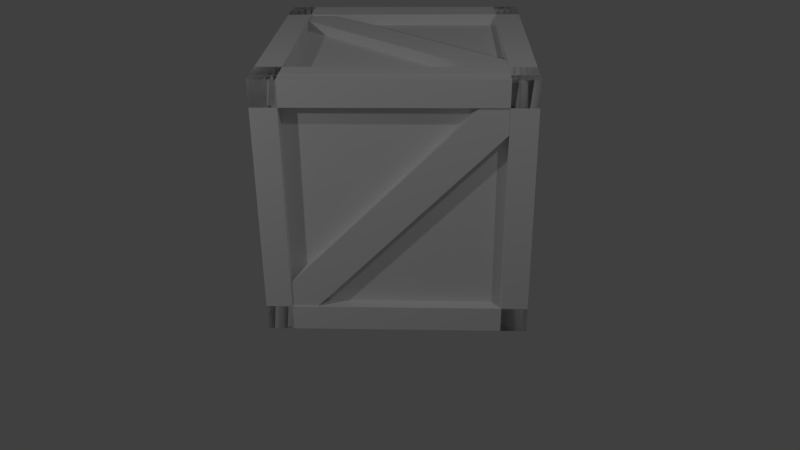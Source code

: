 # Source: crate.blend  (saved by Blender 2.69.0; exported with 4.5.12 LTS)
import bpy
from mathutils import Matrix  # noqa: F401  (used for matrix-valued properties, if any)

bpy.ops.wm.read_factory_settings(use_empty=True)
scene = bpy.context.scene
scene.name = 'Scene'

# ---- collections
col_collection_1 = bpy.data.collections.new('Collection 1'); scene.collection.children.link(col_collection_1)

# ---- materials (node trees are filled in below, after node groups)
mat_material = bpy.data.materials.new('Material')
mat_material.alpha_threshold = 0.0
mat_material.use_transparent_shadow = False
mat_material.roughness = 0.5
mat_material.line_color = (0.0, 0.0, 0.0, 1.0)

# ---- material node trees

# ---- world
world_world = bpy.data.worlds.new('World'); scene.world = world_world
world_world.color = (0.05088, 0.05088, 0.05088)
world_world.use_sun_shadow = False
world_world.sun_shadow_jitter_overblur = 0.0
world_world.cycles.sampling_method = 'MANUAL'
world_world.cycles.sample_map_resolution = 256

# ---- cameras
cam_camera_003 = bpy.data.cameras.new('Camera.003')
cam_camera_003.clip_end = 100.0
cam_camera_003.lens = 35.0
cam_camera_003.sensor_width = 32.0
cam_camera_003.sensor_height = 18.0
cam_camera_003.ortho_scale = 7.314
cam_camera_003.dof.focus_distance = 0.0
cam_camera_003.dof.aperture_fstop = 128.0

# ---- lights
light_lamp_001 = bpy.data.lights.new('Lamp.001', 'POINT')
light_lamp_001.transmission_factor = 0.0
light_lamp_001.cutoff_distance = 30.0
light_lamp_001.energy = 100.0
light_lamp_001.shadow_buffer_clip_start = 1.001
light_lamp_001.shadow_soft_size = 0.1
light_lamp_001.shadow_maximum_resolution = 0.006
light_lamp_001.use_absolute_resolution = True
light_lamp_001.cycles.use_multiple_importance_sampling = False
light_lamp = bpy.data.lights.new('Lamp', 'POINT')
light_lamp.transmission_factor = 0.0
light_lamp.cutoff_distance = 30.0
light_lamp.energy = 100.0
light_lamp.shadow_buffer_clip_start = 1.001
light_lamp.shadow_soft_size = 0.1
light_lamp.shadow_maximum_resolution = 0.006
light_lamp.use_absolute_resolution = True
light_lamp.cycles.use_multiple_importance_sampling = False

# ---- meshes
me_cube_007 = bpy.data.meshes.new('Cube.007')
me_cube_007.from_pydata([(1.0, -1.0, -1.0), (-1.0, -1.0, -1.0), (1.0, -1.0, 1.0), (-1.0, -1.0, 1.0), (0.8, -1.0, 1.0), (1.0, -1.0, 0.8), (-0.8, -1.0, -1.0), (-1.0, -1.0, -0.8), (-1.0, -1.09, -1.0), (1.0, -1.09, 1.0), (0.8, -1.09, 1.0), (1.0, -1.09, 0.8), (-0.8, -1.09, -1.0), (-1.0, -1.09, -0.8), (-0.8, -1.0, 1.0), (-1.0, -1.0, -1.0), (-1.0, -1.0, 1.0), (-0.8, -1.0, -1.0), (-0.8, -1.0, 1.0), (-1.0, -1.0, -1.0), (-1.0, -1.0, 1.0), (-0.8, -1.0, -1.0), (-0.8, -1.0, 1.0), (-1.0, -1.1, -1.0), (-1.0, -1.1, 1.0), (-0.8, -1.1, -1.0), (-0.8, -1.1, 1.0), (-1.0, -1.0, 0.8), (1.0, -1.1, 1.0), (1.0, -1.1, 0.8), (-1.0, -1.1, 1.0), (-1.0, -1.1, 0.8), (0.8, -1.0, -1.0), (1.0, -1.1, -1.0), (1.0, -1.1, 1.0), (0.8, -1.1, 1.0), (0.8, -1.1, -1.0), (1.0, -1.0, -0.8), (1.0, -1.1, -1.0), (-1.0, -1.1, -0.8), (-1.0, -1.1, -1.0), (1.0, -1.1, -0.8), (1.0, -1.1, 1.0), (1.0, -1.1, 0.8), (-1.0, -1.1, 1.0), (-1.0, -1.1, 0.8), (1.0, -1.1, -1.0), (-1.0, -1.1, -0.8), (-1.0, -1.1, -1.0), (1.0, -1.1, -0.8), (-1.0, 1.0, -1.0), (1.0, 1.0, -1.0), (-1.0, 1.0, 1.0), (1.0, 1.0, 1.0), (-0.8, 1.0, 1.0), (-1.0, 1.0, 0.8), (0.8, 1.0, -1.0), (1.0, 1.0, -0.8), (1.0, 1.09, -1.0), (-1.0, 1.09, 1.0), (-0.8, 1.09, 1.0), (-1.0, 1.09, 0.8), (0.8, 1.09, -1.0), (1.0, 1.09, -0.8), (0.8, 1.0, 1.0), (1.0, 1.0, -1.0), (1.0, 1.0, 1.0), (0.8, 1.0, -1.0), (0.8, 1.0, 1.0), (1.0, 1.0, -1.0), (1.0, 1.0, 1.0), (0.8, 1.0, -1.0), (0.8, 1.0, 1.0), (1.0, 1.1, -1.0), (1.0, 1.1, 1.0), (0.8, 1.1, -1.0), (0.8, 1.1, 1.0), (1.0, 1.0, 0.8), (-1.0, 1.1, 1.0), (-1.0, 1.1, 0.8), (1.0, 1.1, 1.0), (1.0, 1.1, 0.8), (-0.8, 1.0, -1.0), (-1.0, 1.1, -1.0), (-1.0, 1.1, 1.0), (-0.8, 1.1, 1.0), (-0.8, 1.1, -1.0), (-1.0, 1.0, -0.8), (-1.0, 1.1, -1.0), (1.0, 1.1, -0.8), (1.0, 1.1, -1.0), (-1.0, 1.1, -0.8), (-1.0, 1.1, 1.0), (-1.0, 1.1, 0.8), (1.0, 1.1, 1.0), (1.0, 1.1, 0.8), (-1.0, 1.1, -1.0), (1.0, 1.1, -0.8), (1.0, 1.1, -1.0), (-1.0, 1.1, -0.8), (1.0, -1.098, -1.0), (1.0, -1.098, 1.0), (1.0, 1.098, -1.0), (1.0, 1.098, 1.0), (1.0, 1.098, -0.8), (1.0, 0.8784, -1.0), (1.0, -1.098, 0.8), (1.0, -0.8784, 1.0), (1.09, -1.098, 1.0), (1.09, 1.098, -1.0), (1.09, 1.098, -0.8), (1.09, 0.8784, -1.0), (1.09, -1.098, 0.8), (1.09, -0.8784, 1.0), (1.0, 1.098, 0.8), (1.0, -1.098, 1.0), (1.0, 1.098, 1.0), (1.0, -1.098, 0.8), (1.0, 1.098, 0.8), (1.0, -1.098, 1.0), (1.0, 1.098, 1.0), (1.0, -1.098, 0.8), (1.0, 1.098, 0.8), (1.1, -1.098, 1.0), (1.1, 1.098, 1.0), (1.1, -1.098, 0.8), (1.1, 1.098, 0.8), (1.0, 0.8784, 1.0), (1.1, 1.098, -1.0), (1.1, 0.8784, -1.0), (1.1, 1.098, 1.0), (1.1, 0.8784, 1.0), (1.0, -1.098, -0.8), (1.1, -1.098, -1.0), (1.1, 1.098, -1.0), (1.1, 1.098, -0.8), (1.1, -1.098, -0.8), (1.0, -0.8784, -1.0), (1.1, -1.098, -1.0), (1.1, -0.8784, 1.0), (1.1, -1.098, 1.0), (1.1, -0.8784, -1.0), (1.1, 1.098, -1.0), (1.1, 0.8784, -1.0), (1.1, 1.098, 1.0), (1.1, 0.8784, 1.0), (1.1, -1.098, -1.0), (1.1, -0.8784, 1.0), (1.1, -1.098, 1.0), (1.1, -0.8784, -1.0), (1.0, -1.098, -0.9097), (1.0, 1.098, -0.9097), (-1.0, -1.098, -0.9097), (-1.0, 1.098, -0.9097), (-1.0, -0.8784, -0.9097), (-0.8, -1.098, -0.9097), (1.0, 0.8784, -0.9097), (0.8, 1.098, -0.9097), (1.0, 1.098, -0.9916), (-1.0, -1.098, -0.9916), (-1.0, -0.8784, -0.9916), (-0.8, -1.098, -0.9916), (1.0, 0.8784, -0.9916), (0.8, 1.098, -0.9916), (-1.0, 0.8784, -0.9097), (1.0, 1.098, -0.9097), (-1.0, 1.098, -0.9097), (1.0, 0.8784, -0.9097), (-1.0, 0.8784, -0.9097), (1.0, 1.098, -0.9097), (-1.0, 1.098, -0.9097), (1.0, 0.8784, -0.9097), (-1.0, 0.8784, -0.9097), (1.0, 1.098, -1.001), (-1.0, 1.098, -1.001), (1.0, 0.8784, -1.001), (-1.0, 0.8784, -1.001), (-0.8, 1.098, -0.9097), (-1.0, -1.098, -1.001), (-0.8, -1.098, -1.001), (-1.0, 1.098, -1.001), (-0.8, 1.098, -1.001), (1.0, -0.8784, -0.9097), (1.0, -1.098, -1.001), (-1.0, -1.098, -1.001), (-1.0, -0.8784, -1.001), (1.0, -0.8784, -1.001), (0.8, -1.098, -0.9097), (1.0, -1.098, -1.001), (0.8, 1.098, -1.001), (1.0, 1.098, -1.001), (0.8, -1.098, -1.001), (-1.0, -1.098, -1.001), (-0.8, -1.098, -1.001), (-1.0, 1.098, -1.001), (-0.8, 1.098, -1.001), (1.0, -1.098, -1.001), (0.8, 1.098, -1.001), (1.0, 1.098, -1.001), (0.8, -1.098, -1.001), (1.0, 1.098, 0.9097), (1.0, -1.098, 0.9097), (-1.0, 1.098, 0.9097), (-1.0, -1.098, 0.9097), (-1.0, 0.8784, 0.9097), (-0.8, 1.098, 0.9097), (1.0, -0.8784, 0.9097), (0.8, -1.098, 0.9097), (1.0, -1.098, 0.9916), (-1.0, 1.098, 0.9916), (-1.0, 0.8784, 0.9916), (-0.8, 1.098, 0.9916), (1.0, -0.8784, 0.9916), (0.8, -1.098, 0.9916), (-1.0, -0.8784, 0.9097), (1.0, -1.098, 0.9097), (-1.0, -1.098, 0.9097), (1.0, -0.8784, 0.9097), (-1.0, -0.8784, 0.9097), (1.0, -1.098, 0.9097), (-1.0, -1.098, 0.9097), (1.0, -0.8784, 0.9097), (-1.0, -0.8784, 0.9097), (1.0, -1.098, 1.001), (-1.0, -1.098, 1.001), (1.0, -0.8784, 1.001), (-1.0, -0.8784, 1.001), (-0.8, -1.098, 0.9097), (-1.0, 1.098, 1.001), (-0.8, 1.098, 1.001), (-1.0, -1.098, 1.001), (-0.8, -1.098, 1.001), (1.0, 0.8784, 0.9097), (1.0, 1.098, 1.001), (-1.0, 1.098, 1.001), (-1.0, 0.8784, 1.001), (1.0, 0.8784, 1.001), (0.8, 1.098, 0.9097), (1.0, 1.098, 1.001), (0.8, -1.098, 1.001), (1.0, -1.098, 1.001), (0.8, 1.098, 1.001), (-1.0, 1.098, 1.001), (-0.8, 1.098, 1.001), (-1.0, -1.098, 1.001), (-0.8, -1.098, 1.001), (1.0, 1.098, 1.001), (0.8, -1.098, 1.001), (1.0, -1.098, 1.001), (0.8, 1.098, 1.001), (-1.0, -1.098, 1.0), (-1.0, -1.098, -1.0), (-1.0, 1.098, 1.0), (-1.0, 1.098, -1.0), (-1.0, 1.098, 0.8), (-1.0, 0.8784, 1.0), (-1.0, -1.098, -0.8), (-1.0, -0.8784, -1.0), (-1.09, -1.098, -1.0), (-1.09, 1.098, 1.0), (-1.09, 1.098, 0.8), (-1.09, 0.8784, 1.0), (-1.09, -1.098, -0.8), (-1.09, -0.8784, -1.0), (-1.0, 1.098, -0.8), (-1.0, -1.098, -1.0), (-1.0, 1.098, -1.0), (-1.0, -1.098, -0.8), (-1.0, 1.098, -0.8), (-1.0, -1.098, -1.0), (-1.0, 1.098, -1.0), (-1.0, -1.098, -0.8), (-1.0, 1.098, -0.8), (-1.1, -1.098, -1.0), (-1.1, 1.098, -1.0), (-1.1, -1.098, -0.8), (-1.1, 1.098, -0.8), (-1.0, 0.8784, -1.0), (-1.1, 1.098, 1.0), (-1.1, 0.8784, 1.0), (-1.1, 1.098, -1.0), (-1.1, 0.8784, -1.0), (-1.0, -1.098, 0.8), (-1.1, -1.098, 1.0), (-1.1, 1.098, 1.0), (-1.1, 1.098, 0.8), (-1.1, -1.098, 0.8), (-1.0, -0.8784, 1.0), (-1.1, -1.098, 1.0), (-1.1, -0.8784, -1.0), (-1.1, -1.098, -1.0), (-1.1, -0.8784, 1.0), (-1.1, 1.098, 1.0), (-1.1, 0.8784, 1.0), (-1.1, 1.098, -1.0), (-1.1, 0.8784, -1.0), (-1.1, -1.098, 1.0), (-1.1, -0.8784, -1.0), (-1.1, -1.098, -1.0), (-1.1, -0.8784, 1.0)], [(7, 3), (4, 3), (5, 0), (6, 0), (57, 53), (54, 53), (55, 50), (56, 50), (107, 103), (104, 103), (105, 100), (106, 100), (157, 153), (154, 153), (155, 150), (156, 150), (207, 203), (204, 203), (205, 200), (206, 200), (257, 253), (254, 253), (255, 250), (256, 250)], [(37, 32, 0), (4, 7, 13), (8, 12, 13), (6, 5, 11), (7, 1, 13), (2, 4, 9), (5, 2, 9), (1, 6, 8), (14, 6, 18), (18, 17, 22), (3, 14, 16), (1, 3, 15), (6, 1, 17), (22, 21, 25), (16, 18, 22), (16, 20, 27), (17, 15, 19), (26, 25, 23), (20, 22, 24), (27, 20, 24), (21, 19, 25), (20, 2, 30), (38, 40, 46), (5, 27, 31), (27, 20, 30), (2, 5, 29), (32, 4, 35), (36, 35, 34), (37, 0, 33), (0, 32, 33), (4, 2, 35), (19, 7, 39), (40, 39, 48), (0, 19, 40), (7, 37, 41), (37, 0, 38), (45, 44, 42), (47, 49, 48), (39, 41, 49), (41, 38, 46), (30, 28, 42), (29, 31, 43), (31, 30, 44), (28, 29, 42), (87, 82, 50), (54, 57, 63), (58, 62, 63), (56, 55, 61), (57, 51, 63), (52, 54, 59), (55, 52, 59), (51, 56, 62), (64, 56, 68), (68, 67, 72), (53, 64, 66), (51, 53, 65), (56, 51, 67), (72, 71, 75), (66, 68, 72), (66, 70, 77), (67, 65, 69), (76, 75, 74), (70, 72, 74), (77, 70, 74), (71, 69, 75), (70, 52, 78), (88, 90, 98), (55, 77, 81), (77, 70, 80), (52, 55, 79), (82, 54, 85), (86, 85, 84), (87, 50, 83), (50, 82, 83), (54, 52, 85), (69, 57, 89), (90, 89, 98), (50, 69, 90), (57, 87, 91), (87, 50, 88), (95, 94, 92), (97, 99, 98), (89, 91, 97), (91, 88, 96), (80, 78, 92), (79, 81, 93), (81, 80, 94), (78, 79, 92), (137, 132, 100), (104, 107, 113), (108, 112, 113), (106, 105, 111), (107, 101, 108), (102, 104, 109), (105, 102, 109), (101, 106, 108), (114, 106, 118), (118, 117, 122), (103, 114, 116), (101, 103, 115), (106, 101, 117), (122, 121, 125), (116, 118, 122), (116, 120, 127), (117, 115, 119), (126, 125, 123), (120, 122, 124), (127, 120, 124), (121, 119, 125), (120, 102, 128), (138, 140, 148), (105, 127, 131), (127, 120, 130), (102, 105, 129), (132, 104, 135), (136, 135, 134), (137, 100, 133), (100, 132, 133), (104, 102, 135), (119, 107, 139), (140, 139, 148), (100, 119, 140), (107, 137, 141), (137, 100, 138), (145, 144, 142), (147, 149, 148), (139, 141, 147), (141, 138, 146), (130, 128, 142), (129, 131, 143), (131, 130, 144), (128, 129, 142), (153, 151, 164), (154, 157, 160), (158, 162, 163), (156, 155, 162), (157, 151, 163), (152, 154, 159), (155, 152, 159), (151, 156, 162), (164, 156, 168), (168, 167, 172), (153, 164, 166), (151, 153, 165), (156, 151, 167), (172, 171, 175), (166, 168, 172), (166, 170, 177), (167, 165, 169), (176, 175, 173), (170, 172, 176), (177, 170, 174), (171, 169, 175), (170, 152, 178), (188, 190, 198), (155, 177, 181), (177, 170, 180), (152, 155, 179), (182, 154, 185), (186, 185, 184), (187, 150, 183), (150, 182, 183), (154, 152, 185), (169, 157, 189), (190, 189, 198), (150, 169, 190), (157, 187, 191), (187, 150, 188), (195, 194, 192), (197, 199, 198), (189, 191, 199), (191, 188, 196), (180, 178, 192), (179, 181, 193), (181, 180, 194), (178, 179, 192), (203, 201, 214), (204, 207, 210), (208, 212, 213), (206, 205, 212), (207, 201, 208), (202, 204, 209), (205, 202, 209), (201, 206, 208), (214, 206, 218), (218, 217, 222), (203, 214, 216), (201, 203, 215), (206, 201, 217), (222, 221, 225), (216, 218, 220), (216, 220, 227), (217, 215, 219), (226, 225, 223), (220, 222, 224), (227, 220, 224), (221, 219, 223), (220, 202, 230), (238, 240, 248), (205, 227, 231), (227, 220, 230), (202, 205, 229), (232, 204, 235), (236, 235, 234), (237, 200, 233), (200, 232, 233), (204, 202, 234), (219, 207, 239), (240, 239, 248), (200, 219, 240), (207, 237, 241), (237, 200, 238), (245, 244, 242), (247, 249, 248), (239, 241, 249), (241, 238, 246), (230, 228, 242), (229, 231, 245), (231, 230, 244), (228, 229, 242), (287, 282, 250), (254, 257, 260), (258, 262, 263), (256, 255, 261), (257, 251, 258), (252, 254, 259), (255, 252, 259), (251, 256, 258), (264, 256, 268), (268, 267, 272), (253, 264, 266), (251, 253, 265), (256, 251, 267), (272, 271, 276), (266, 268, 272), (266, 270, 277), (267, 265, 269), (276, 275, 273), (270, 272, 274), (277, 270, 274), (271, 269, 275), (270, 252, 278), (288, 290, 296), (255, 277, 281), (277, 270, 280), (252, 255, 279), (282, 254, 285), (286, 285, 284), (287, 250, 283), (250, 282, 283), (254, 252, 285), (269, 257, 290), (290, 289, 298), (250, 269, 288), (257, 287, 291), (287, 250, 288), (295, 294, 292), (297, 299, 298), (289, 291, 299), (291, 288, 296), (280, 278, 294), (279, 281, 293), (281, 280, 294), (278, 279, 292), (14, 37, 2), (3, 1, 14), (51, 82, 64), (37, 14, 32), (10, 4, 13), (11, 9, 10), (12, 11, 10), (13, 12, 10), (12, 6, 11), (207, 213, 210), (4, 10, 9), (11, 5, 9), (51, 58, 63), (6, 17, 18), (17, 21, 22), (14, 18, 16), (3, 16, 15), (1, 15, 17), (26, 22, 25), (20, 16, 22), (19, 15, 27), (278, 292, 294), (21, 17, 19), (24, 26, 23), (22, 26, 24), (19, 27, 23), (27, 24, 23), (2, 28, 30), (256, 262, 258), (91, 99, 97), (29, 5, 31), (31, 27, 30), (28, 2, 29), (36, 32, 35), (33, 36, 34), (2, 37, 34), (37, 33, 34), (32, 36, 33), (2, 34, 35), (40, 19, 39), (39, 47, 48), (38, 0, 40), (39, 7, 41), (41, 37, 38), (43, 45, 42), (61, 60, 63), (47, 39, 49), (49, 41, 46), (44, 30, 42), (81, 95, 93), (45, 31, 44), (29, 43, 42), (64, 87, 52), (53, 51, 64), (215, 216, 227), (87, 64, 82), (60, 54, 63), (61, 59, 60), (62, 61, 63), (299, 296, 298), (62, 56, 61), (152, 184, 185), (54, 60, 59), (61, 55, 59), (58, 51, 62), (56, 67, 68), (67, 71, 72), (64, 68, 66), (53, 66, 65), (51, 65, 67), (76, 72, 75), (70, 66, 72), (69, 65, 77), (15, 16, 27), (71, 67, 69), (119, 123, 125), (72, 76, 74), (69, 77, 73), (77, 74, 73), (69, 73, 75), (80, 70, 78), (96, 88, 98), (79, 55, 81), (81, 77, 80), (78, 52, 79), (86, 82, 85), (83, 86, 84), (52, 87, 84), (87, 83, 84), (82, 86, 83), (52, 84, 85), (90, 69, 89), (89, 97, 98), (88, 50, 90), (89, 57, 91), (91, 87, 88), (93, 95, 92), (6, 12, 8), (281, 295, 293), (99, 91, 96), (94, 80, 92), (181, 195, 193), (95, 81, 94), (79, 93, 92), (114, 137, 102), (103, 101, 114), (227, 224, 223), (132, 137, 101), (110, 104, 113), (111, 109, 110), (112, 111, 113), (111, 110, 113), (112, 106, 111), (113, 107, 108), (104, 110, 109), (111, 105, 109), (49, 46, 48), (106, 117, 118), (117, 121, 122), (114, 118, 116), (103, 116, 115), (101, 115, 117), (126, 122, 125), (120, 116, 122), (115, 116, 127), (119, 115, 127), (121, 117, 119), (124, 126, 123), (122, 126, 124), (119, 127, 123), (127, 124, 123), (149, 146, 148), (130, 120, 128), (146, 138, 148), (129, 105, 131), (131, 127, 130), (128, 102, 129), (136, 132, 135), (133, 136, 134), (102, 137, 134), (137, 133, 134), (132, 136, 133), (102, 134, 135), (140, 119, 139), (139, 147, 148), (138, 100, 140), (139, 107, 141), (141, 137, 138), (143, 145, 142), (19, 23, 25), (218, 222, 220), (149, 141, 146), (144, 130, 142), (31, 45, 43), (145, 131, 144), (129, 143, 142), (187, 182, 150), (152, 164, 187), (1, 32, 14), (187, 164, 182), (206, 212, 208), (161, 159, 160), (162, 161, 160), (163, 162, 160), (106, 112, 108), (99, 96, 98), (154, 160, 159), (161, 155, 159), (158, 151, 162), (156, 167, 168), (167, 171, 172), (164, 168, 166), (153, 166, 165), (151, 165, 167), (176, 172, 175), (170, 166, 172), (169, 165, 177), (65, 66, 77), (171, 167, 169), (174, 176, 173), (174, 170, 176), (169, 177, 173), (187, 183, 184), (169, 173, 175), (180, 170, 178), (196, 188, 198), (179, 155, 181), (181, 177, 180), (178, 152, 179), (186, 182, 185), (183, 186, 184), (152, 187, 184), (137, 114, 101), (182, 186, 183), (257, 289, 290), (190, 169, 189), (189, 197, 198), (188, 150, 190), (189, 157, 191), (191, 187, 188), (193, 195, 192), (157, 163, 160), (197, 189, 199), (199, 191, 196), (194, 180, 192), (141, 149, 147), (195, 181, 194), (179, 193, 192), (237, 232, 200), (202, 214, 237), (151, 182, 164), (237, 214, 232), (271, 275, 276), (211, 209, 210), (212, 211, 210), (213, 212, 210), (290, 298, 296), (213, 207, 208), (204, 210, 209), (211, 205, 209), (75, 73, 74), (206, 217, 218), (217, 221, 222), (214, 218, 216), (203, 216, 215), (201, 215, 217), (226, 222, 225), (219, 215, 227), (165, 166, 177), (221, 217, 219), (224, 226, 223), (222, 226, 224), (219, 227, 223), (177, 174, 173), (225, 221, 223), (40, 48, 46), (246, 238, 248), (229, 205, 231), (231, 227, 230), (228, 202, 229), (236, 232, 235), (233, 236, 234), (202, 237, 234), (237, 233, 234), (232, 236, 233), (235, 204, 234), (240, 219, 239), (239, 247, 248), (238, 200, 240), (239, 207, 241), (241, 237, 238), (243, 245, 242), (151, 158, 163), (247, 239, 249), (249, 241, 246), (244, 230, 242), (243, 229, 245), (245, 231, 244), (229, 243, 242), (264, 287, 252), (253, 251, 264), (287, 264, 251), (282, 287, 251), (269, 290, 288), (261, 259, 260), (262, 261, 263), (261, 260, 263), (262, 256, 261), (263, 257, 258), (254, 260, 259), (261, 255, 259), (269, 273, 275), (256, 267, 268), (267, 271, 272), (264, 268, 266), (253, 266, 265), (251, 265, 267), (257, 263, 260), (270, 266, 272), (265, 266, 277), (269, 265, 277), (271, 267, 269), (274, 276, 273), (272, 276, 274), (269, 277, 273), (277, 274, 273), (249, 246, 248), (280, 270, 278), (155, 161, 162), (279, 255, 281), (281, 277, 280), (278, 252, 279), (286, 282, 285), (283, 286, 284), (252, 287, 284), (287, 283, 284), (282, 286, 283), (252, 284, 285), (1, 8, 13), (289, 297, 298), (202, 228, 230), (289, 257, 291), (291, 287, 288), (293, 295, 292), (199, 196, 198), (297, 289, 299), (299, 291, 296), (205, 211, 212), (131, 145, 143), (295, 281, 294), (279, 293, 292), (201, 232, 214)])
_uv = me_cube_007.uv_layers.new(name='UVMap')
_uv.uv.foreach_set('vector', [0.6401, 0.3879, 0.6121, 0.3599, 0.6401, 0.3599, 0.9656, 0.9999, 0.0001042, 0.9999, 0.0001042, 0.9658, 0.1287, 0.3642, 0.1666, 0.3262, 0.1666, 0.4021, 0.001608, 0.3011, 0.3517, 0.3011, 0.3517, 0.3953, 0.0, 0.0, 0.0, 0.0, 0.0, 0.0, 0.0, 0.0, 0.0, 0.0, 0.0, 0.0, 0.0, 0.0, 0.0, 0.0, 0.0, 0.0, 0.0, 0.0, 0.0, 0.0, 0.0, 0.0, 0.0, 0.0, 0.0, 0.0, 0.0, 0.0, 0.0, 0.0, 0.0, 0.0, 0.0, 0.0, 0.0, 0.0, 0.0, 0.0, 0.0, 0.0, 0.0, 0.0, 0.0, 0.0, 0.0, 0.0, 0.0, 0.0, 0.0, 0.0, 0.0, 0.0, 0.9973, 0.3441, 0.7222, 0.3441, 0.7222, 0.2396, 0.0, 0.0, 0.0, 0.0, 0.0, 0.0, 0.0, 0.0, 0.0, 0.0, 0.0, 0.0, 0.0, 0.0, 0.0, 0.0, 0.0, 0.0, 0.9995, 0.1914, 0.7508, 0.1899, 0.7509, 0.0008202, 0.0, 0.0, 0.0, 0.0, 0.0, 0.0, 0.603, 0.6644, 0.6393, 0.6644, 0.6393, 0.8023, 0.0, 0.0, 0.0, 0.0, 0.0, 0.0, 2.236e-05, 0.5072, 1.0, 0.5072, 2.236e-05, 0.5572, 0.0, 0.0, 0.0, 0.0, 0.0, 0.0, 0.9988, 0.7003, 0.2402, 0.7003, 0.2402, 0.6623, 0.0, 0.0, 0.0, 0.0, 0.0, 0.0, 0.0, 0.0, 0.0, 0.0, 0.0, 0.0, 0.3618, 0.4819, 0.6369, 0.4819, 0.6369, 0.5865, 0.7878, 0.6533, 0.9985, 0.6533, 0.9985, 0.8135, 0.03784, 1.004, 0.001574, 1.004, 0.001574, 0.8664, 0.0, 0.0, 0.0, 0.0, 0.0, 0.0, 0.0, 0.0, 0.0, 0.0, 0.0, 0.0, 0.0, 0.0, 0.0, 0.0, 0.0, 0.0, 0.0, 0.0, 0.0, 0.0, 0.0, 0.0, 0.9974, 0.401, -0.002582, 0.401, -0.002582, 0.351, 0.03445, 0.0001055, 0.793, 0.0001042, 0.793, 0.03803, 0.0, 0.0, 0.0, 0.0, 0.0, 0.0, -0.001596, 0.8046, -0.001596, 0.7046, 0.9983, 0.7046, 3.162e-05, 3.162e-05, 1.0, 3.234e-05, 3.162e-05, 0.1, 0.0, 0.0, 0.0, 0.0, 0.0, 0.0, 0.0, 0.0, 0.0, 0.0, 0.0, 0.0, 0.0, 0.0, 0.0, 0.0, 0.0, 0.0, 0.0, 0.0, 0.0, 0.0, 0.0, 0.0, 0.0, 0.0, 0.0, 0.0, 0.0, 0.0, 0.0, 0.0, 0.0, 0.0, 0.0, 0.0, 0.6401, 0.3879, 0.6121, 0.3599, 0.6401, 0.3599, 0.9656, 0.9999, 0.0001042, 0.9999, 0.0001042, 0.9658, 0.1287, 0.3642, 0.1666, 0.3262, 0.1666, 0.4021, 0.001608, 0.3011, 0.3517, 0.3011, 0.3517, 0.3953, 0.0, 0.0, 0.0, 0.0, 0.0, 0.0, 0.0, 0.0, 0.0, 0.0, 0.0, 0.0, 0.0, 0.0, 0.0, 0.0, 0.0, 0.0, 0.0, 0.0, 0.0, 0.0, 0.0, 0.0, 0.0, 0.0, 0.0, 0.0, 0.0, 0.0, 0.0, 0.0, 0.0, 0.0, 0.0, 0.0, 0.0, 0.0, 0.0, 0.0, 0.0, 0.0, 0.0, 0.0, 0.0, 0.0, 0.0, 0.0, 0.0, 0.0, 0.0, 0.0, 0.0, 0.0, 0.9973, 0.3441, 0.7222, 0.3441, 0.7222, 0.2396, 0.0, 0.0, 0.0, 0.0, 0.0, 0.0, 0.0, 0.0, 0.0, 0.0, 0.0, 0.0, 0.0, 0.0, 0.0, 0.0, 0.0, 0.0, 0.9995, 0.1914, 0.7508, 0.1899, 0.9996, 0.002276, 0.0, 0.0, 0.0, 0.0, 0.0, 0.0, 0.603, 0.6644, 0.6393, 0.6644, 0.6393, 0.8023, 0.0, 0.0, 0.0, 0.0, 0.0, 0.0, 2.236e-05, 0.5072, 1.0, 0.5072, 1.0, 0.5572, 0.0, 0.0, 0.0, 0.0, 0.0, 0.0, 0.9988, 0.7003, 0.2402, 0.7003, 0.2402, 0.6623, 0.0, 0.0, 0.0, 0.0, 0.0, 0.0, 0.0, 0.0, 0.0, 0.0, 0.0, 0.0, 0.3618, 0.4819, 0.6369, 0.4819, 0.6369, 0.5865, 0.7878, 0.6533, 0.9985, 0.6533, 0.9985, 0.8135, 0.03784, 1.004, 0.001574, 1.004, 0.001574, 0.8664, 0.0, 0.0, 0.0, 0.0, 0.0, 0.0, 0.0, 0.0, 0.0, 0.0, 0.0, 0.0, 0.0, 0.0, 0.0, 0.0, 0.0, 0.0, 0.0, 0.0, 0.0, 0.0, 0.0, 0.0, 0.9974, 0.401, -0.002582, 0.401, -0.002582, 0.351, 0.03445, 0.0001055, 0.793, 0.0001042, 0.793, 0.03803, 0.0, 0.0, 0.0, 0.0, 0.0, 0.0, -0.001596, 0.8046, -0.001596, 0.7046, 0.9983, 0.7046, 3.162e-05, 3.162e-05, 1.0, 3.234e-05, 3.162e-05, 0.1, 0.0, 0.0, 0.0, 0.0, 0.0, 0.0, 0.0, 0.0, 0.0, 0.0, 0.0, 0.0, 0.0, 0.0, 0.0, 0.0, 0.0, 0.0, 0.0, 0.0, 0.0, 0.0, 0.0, 0.0, 0.0, 0.0, 0.0, 0.0, 0.0, 0.0, 0.0, 0.0, 0.0, 0.0, 0.0, 0.0, 0.6401, 0.3879, 0.6121, 0.3599, 0.6401, 0.3599, 0.9656, 0.9999, 0.0001042, 0.9999, 0.0001042, 0.9658, 0.1287, 0.3642, 0.1666, 0.3262, 0.1666, 0.4021, 0.001608, 0.3011, 0.3517, 0.3011, 0.3517, 0.3953, 0.0, 0.0, 0.0, 0.0, 0.0, 0.0, 0.0, 0.0, 0.0, 0.0, 0.0, 0.0, 0.0, 0.0, 0.0, 0.0, 0.0, 0.0, 0.0, 0.0, 0.0, 0.0, 0.0, 0.0, 0.0, 0.0, 0.0, 0.0, 0.0, 0.0, 0.0, 0.0, 0.0, 0.0, 0.0, 0.0, 0.0, 0.0, 0.0, 0.0, 0.0, 0.0, 0.0, 0.0, 0.0, 0.0, 0.0, 0.0, 0.0, 0.0, 0.0, 0.0, 0.0, 0.0, 0.9973, 0.3441, 0.7222, 0.3441, 0.7222, 0.2396, 0.0, 0.0, 0.0, 0.0, 0.0, 0.0, 0.0, 0.0, 0.0, 0.0, 0.0, 0.0, 0.0, 0.0, 0.0, 0.0, 0.0, 0.0, 0.9995, 0.1914, 0.7508, 0.1899, 0.7509, 0.0008202, 0.0, 0.0, 0.0, 0.0, 0.0, 0.0, 0.603, 0.6644, 0.6393, 0.6644, 0.6393, 0.8023, 0.0, 0.0, 0.0, 0.0, 0.0, 0.0, 2.236e-05, 0.5072, 1.0, 0.5072, 1.0, 0.5572, 0.0, 0.0, 0.0, 0.0, 0.0, 0.0, 0.9988, 0.7003, 0.2402, 0.7003, 0.2402, 0.6623, 0.0, 0.0, 0.0, 0.0, 0.0, 0.0, 0.0, 0.0, 0.0, 0.0, 0.0, 0.0, 0.3618, 0.4819, 0.6369, 0.4819, 0.6369, 0.5865, 0.7878, 0.6533, 0.9985, 0.6533, 0.9985, 0.8135, 0.03784, 1.004, 0.001574, 1.004, 0.001574, 0.8664, 0.0, 0.0, 0.0, 0.0, 0.0, 0.0, 0.0, 0.0, 0.0, 0.0, 0.0, 0.0, 0.0, 0.0, 0.0, 0.0, 0.0, 0.0, 0.0, 0.0, 0.0, 0.0, 0.0, 0.0, 0.9974, 0.401, -0.002582, 0.401, -0.002582, 0.351, 0.03445, 0.0001055, 0.793, 0.0001042, 0.793, 0.03803, 0.0, 0.0, 0.0, 0.0, 0.0, 0.0, -0.001596, 0.8046, -0.001596, 0.7046, 0.9983, 0.7046, 3.162e-05, 3.162e-05, 1.0, 3.234e-05, 3.162e-05, 0.1, 0.0, 0.0, 0.0, 0.0, 0.0, 0.0, 0.0, 0.0, 0.0, 0.0, 0.0, 0.0, 0.0, 0.0, 0.0, 0.0, 0.0, 0.0, 0.0, 0.0, 0.0, 0.0, 0.0, 0.0, 0.0, 0.0, 0.0, 0.0, 0.0, 0.0, 0.0, 0.0, 0.0, 0.0, 0.0, 0.0, 0.3599, 0.6401, 0.3599, 0.3599, 0.3879, 0.6401, 0.9656, 0.9999, 0.0001042, 0.9999, 0.9656, 0.9658, 0.1287, 0.3642, 0.1666, 0.3262, 0.1666, 0.4021, 0.001608, 0.3011, 0.3517, 0.3011, 0.001608, 0.3953, 0.0, 0.0, 0.0, 0.0, 0.0, 0.0, 0.0, 0.0, 0.0, 0.0, 0.0, 0.0, 0.0, 0.0, 0.0, 0.0, 0.0, 0.0, 0.0, 0.0, 0.0, 0.0, 0.0, 0.0, 0.0, 0.0, 0.0, 0.0, 0.0, 0.0, 0.0, 0.0, 0.0, 0.0, 0.0, 0.0, 0.0, 0.0, 0.0, 0.0, 0.0, 0.0, 0.0, 0.0, 0.0, 0.0, 0.0, 0.0, 0.0, 0.0, 0.0, 0.0, 0.0, 0.0, 0.9973, 0.3441, 0.7222, 0.3441, 0.7222, 0.2396, 0.0, 0.0, 0.0, 0.0, 0.0, 0.0, 0.0, 0.0, 0.0, 0.0, 0.0, 0.0, 0.0, 0.0, 0.0, 0.0, 0.0, 0.0, 0.9995, 0.1914, 0.7508, 0.1899, 0.7509, 0.0008202, 0.0, 0.0, 0.0, 0.0, 0.0, 0.0, 0.603, 0.6644, 0.6393, 0.6644, 0.6393, 0.8023, 0.0, 0.0, 0.0, 0.0, 0.0, 0.0, 2.236e-05, 0.5072, 1.0, 0.5072, 1.0, 0.5572, 0.0, 0.0, 0.0, 0.0, 0.0, 0.0, 0.9988, 0.7003, 0.2402, 0.7003, 0.2402, 0.6623, 0.0, 0.0, 0.0, 0.0, 0.0, 0.0, 0.0, 0.0, 0.0, 0.0, 0.0, 0.0, 0.3618, 0.4819, 0.6369, 0.4819, 0.6369, 0.5865, 0.7878, 0.6533, 0.9985, 0.6533, 0.9985, 0.8135, 0.03784, 1.004, 0.001574, 1.004, 0.001574, 0.8664, 0.0, 0.0, 0.0, 0.0, 0.0, 0.0, 0.0, 0.0, 0.0, 0.0, 0.0, 0.0, 0.0, 0.0, 0.0, 0.0, 0.0, 0.0, 0.0, 0.0, 0.0, 0.0, 0.0, 0.0, 0.9974, 0.401, -0.002582, 0.401, -0.002582, 0.351, 0.03445, 0.0001055, 0.793, 0.0001042, 0.793, 0.03803, 0.0, 0.0, 0.0, 0.0, 0.0, 0.0, -0.001596, 0.8046, -0.001596, 0.7046, 0.9983, 0.7046, 3.162e-05, 3.162e-05, 1.0, 3.234e-05, 3.162e-05, 0.1, 0.0, 0.0, 0.0, 0.0, 0.0, 0.0, 0.0, 0.0, 0.0, 0.0, 0.0, 0.0, 0.0, 0.0, 0.0, 0.0, 0.0, 0.0, 0.0, 0.0, 0.0, 0.0, 0.0, 0.0, 0.0, 0.0, 0.0, 0.0, 0.0, 0.0, 0.0, 0.0, 0.0, 0.0, 0.0, 0.0, 0.3599, 0.6401, 0.3599, 0.3599, 0.3879, 0.6401, 0.9656, 0.9999, 0.0001042, 0.9999, 0.9656, 0.9658, 0.1287, 0.3642, 0.1666, 0.3262, 0.1666, 0.4021, 0.001608, 0.3011, 0.3517, 0.3011, 0.001608, 0.3953, 0.0, 0.0, 0.0, 0.0, 0.0, 0.0, 0.0, 0.0, 0.0, 0.0, 0.0, 0.0, 0.0, 0.0, 0.0, 0.0, 0.0, 0.0, 0.0, 0.0, 0.0, 0.0, 0.0, 0.0, 0.0, 0.0, 0.0, 0.0, 0.0, 0.0, 0.0, 0.0, 0.0, 0.0, 0.0, 0.0, 0.0, 0.0, 0.0, 0.0, 0.0, 0.0, 0.0, 0.0, 0.0, 0.0, 0.0, 0.0, 0.0, 0.0, 0.0, 0.0, 0.0, 0.0, 0.9973, 0.3441, 0.7222, 0.3441, 0.7222, 0.2396, 0.0, 0.0, 0.0, 0.0, 0.0, 0.0, 0.0, 0.0, 0.0, 0.0, 0.0, 0.0, 0.0, 0.0, 0.0, 0.0, 0.0, 0.0, 0.9995, 0.1914, 0.7508, 0.1899, 0.7509, 0.0008202, 0.0, 0.0, 0.0, 0.0, 0.0, 0.0, 0.603, 0.6644, 0.6393, 0.6644, 0.6393, 0.8023, 0.0, 0.0, 0.0, 0.0, 0.0, 0.0, 2.236e-05, 0.5072, 1.0, 0.5072, 2.236e-05, 0.5572, 0.0, 0.0, 0.0, 0.0, 0.0, 0.0, 0.9988, 0.7003, 0.2402, 0.7003, 0.2402, 0.6623, 0.0, 0.0, 0.0, 0.0, 0.0, 0.0, 0.0, 0.0, 0.0, 0.0, 0.0, 0.0, 0.3618, 0.4819, 0.6369, 0.4819, 0.6369, 0.5865, 0.7878, 0.6533, 0.9985, 0.6533, 0.9985, 0.8135, 0.03784, 1.004, 0.001574, 1.004, 0.001574, 0.8664, 0.0, 0.0, 0.0, 0.0, 0.0, 0.0, 0.0, 0.0, 0.0, 0.0, 0.0, 0.0, 0.0, 0.0, 0.0, 0.0, 0.0, 0.0, 0.0, 0.0, 0.0, 0.0, 0.0, 0.0, 0.9974, 0.401, -0.002582, 0.401, -0.002582, 0.351, 0.03445, 0.0001055, 0.793, 0.0001042, 0.793, 0.03803, 0.0, 0.0, 0.0, 0.0, 0.0, 0.0, -0.001596, 0.8046, -0.001596, 0.7046, 0.9983, 0.7046, 3.162e-05, 3.162e-05, 1.0, 3.234e-05, 3.162e-05, 0.1, 0.0, 0.0, 0.0, 0.0, 0.0, 0.0, 0.0, 0.0, 0.0, 0.0, 0.0, 0.0, 0.0, 0.0, 0.0, 0.0, 0.0, 0.0, 0.0, 0.0, 0.0, 0.0, 0.0, 0.0, 0.0, 0.0, 0.0, 0.0, 0.0, 0.0, 0.0, 0.0, 0.0, 0.0, 0.0, 0.0, 0.6401, 0.3879, 0.6121, 0.3599, 0.6401, 0.3599, 0.9656, 0.9999, 0.0001042, 0.9999, 0.9656, 0.9658, 0.1287, 0.3642, 0.1666, 0.3262, 0.1666, 0.4021, 0.001608, 0.3011, 0.3517, 0.3011, 0.3517, 0.3953, 0.0, 0.0, 0.0, 0.0, 0.0, 0.0, 0.0, 0.0, 0.0, 0.0, 0.0, 0.0, 0.0, 0.0, 0.0, 0.0, 0.0, 0.0, 0.0, 0.0, 0.0, 0.0, 0.0, 0.0, 0.0, 0.0, 0.0, 0.0, 0.0, 0.0, 0.0, 0.0, 0.0, 0.0, 0.0, 0.0, 0.0, 0.0, 0.0, 0.0, 0.0, 0.0, 0.0, 0.0, 0.0, 0.0, 0.0, 0.0, 0.0, 0.0, 0.0, 0.0, 0.0, 0.0, 0.9973, 0.3441, 0.7222, 0.3441, 0.9973, 0.2396, 0.0, 0.0, 0.0, 0.0, 0.0, 0.0, 0.0, 0.0, 0.0, 0.0, 0.0, 0.0, 0.0, 0.0, 0.0, 0.0, 0.0, 0.0, 0.9995, 0.1914, 0.7508, 0.1899, 0.7509, 0.0008202, 0.0, 0.0, 0.0, 0.0, 0.0, 0.0, 0.603, 0.6644, 0.6393, 0.6644, 0.6393, 0.8023, 0.0, 0.0, 0.0, 0.0, 0.0, 0.0, 2.236e-05, 0.5072, 1.0, 0.5072, 1.0, 0.5572, 0.0, 0.0, 0.0, 0.0, 0.0, 0.0, 0.9988, 0.7003, 0.2402, 0.7003, 0.2402, 0.6623, 0.0, 0.0, 0.0, 0.0, 0.0, 0.0, 0.0, 0.0, 0.0, 0.0, 0.0, 0.0, 0.3618, 0.4819, 0.6369, 0.4819, 0.6369, 0.5865, 0.7878, 0.6533, 0.9985, 0.6533, 0.9985, 0.8135, 0.03784, 1.004, 0.001574, 1.004, 0.001574, 0.8664, 0.0, 0.0, 0.0, 0.0, 0.0, 0.0, 0.0, 0.0, 0.0, 0.0, 0.0, 0.0, 0.0, 0.0, 0.0, 0.0, 0.0, 0.0, 0.0, 0.0, 0.0, 0.0, 0.0, 0.0, 0.9974, 0.401, -0.002582, 0.401, 0.9974, 0.351, 0.03445, 0.0001055, 0.793, 0.0001042, 0.793, 0.03803, 0.0, 0.0, 0.0, 0.0, 0.0, 0.0, -0.001596, 0.8046, -0.001596, 0.7046, 0.9983, 0.7046, 3.162e-05, 3.162e-05, 1.0, 3.234e-05, 3.162e-05, 0.1, 0.0, 0.0, 0.0, 0.0, 0.0, 0.0, 0.0, 0.0, 0.0, 0.0, 0.0, 0.0, 0.0, 0.0, 0.0, 0.0, 0.0, 0.0, 0.0, 0.0, 0.0, 0.0, 0.0, 0.0, 0.0, 0.0, 0.0, 0.0, 0.0, 0.0, 0.0, 0.0, 0.0, 0.0, 0.0, 0.0, 0.3879, 0.6401, 0.6401, 0.3879, 0.6401, 0.6401, 0.3599, 0.6401, 0.3599, 0.3599, 0.3879, 0.6401, 0.3599, 0.3599, 0.6121, 0.3599, 0.3879, 0.6401, 0.6401, 0.3879, 0.3879, 0.6401, 0.6121, 0.3599, 0.9656, 0.9658, 0.9656, 0.9999, 0.0001042, 0.9658, 0.8496, 0.3262, 0.8876, 0.3642, 0.8496, 0.4021, 0.1666, 0.3262, 0.8496, 0.3262, 0.8496, 0.4021, 0.1666, 0.4021, 0.1666, 0.3262, 0.8496, 0.4021, 0.001608, 0.3953, 0.001608, 0.3011, 0.3517, 0.3953, 0.0001042, 0.9999, 0.0001042, 0.9658, 0.9656, 0.9658, 0.0, 0.0, 0.0, 0.0, 0.0, 0.0, 0.0, 0.0, 0.0, 0.0, 0.0, 0.0, 0.0, 0.0, 0.0, 0.0, 0.0, 0.0, 0.0, 0.0, 0.0, 0.0, 0.0, 0.0, 0.0, 0.0, 0.0, 0.0, 0.0, 0.0, 0.0, 0.0, 0.0, 0.0, 0.0, 0.0, 0.0, 0.0, 0.0, 0.0, 0.0, 0.0, 0.0, 0.0, 0.0, 0.0, 0.0, 0.0, 0.9973, 0.2396, 0.9973, 0.3441, 0.7222, 0.2396, 0.0, 0.0, 0.0, 0.0, 0.0, 0.0, 0.0, 0.0, 0.0, 0.0, 0.0, 0.0, 0.0, 0.0, 0.0, 0.0, 0.0, 0.0, 0.0, 0.0, 0.0, 0.0, 0.0, 0.0, 0.9996, 0.002276, 0.9995, 0.1914, 0.7509, 0.0008202, 0.0, 0.0, 0.0, 0.0, 0.0, 0.0, 0.2766, 0.6644, 0.603, 0.6644, 0.2766, 0.8023, 0.603, 0.6644, 0.6393, 0.8023, 0.2766, 0.8023, 1.0, 0.5072, 1.0, 0.5572, 2.236e-05, 0.5572, 0.0, 0.0, 0.0, 0.0, 0.0, 0.0, 0.0, 0.0, 0.0, 0.0, 0.0, 0.0, 0.9988, 0.6623, 0.9988, 0.7003, 0.2402, 0.6623, 0.0, 0.0, 0.0, 0.0, 0.0, 0.0, 0.0, 0.0, 0.0, 0.0, 0.0, 0.0, 0.3618, 0.5865, 0.3618, 0.4819, 0.6369, 0.5865, 0.7878, 0.8135, 0.7878, 0.6533, 0.9985, 0.8135, 0.3642, 1.004, 0.03784, 1.004, 0.3642, 0.8664, 0.03784, 1.004, 0.001574, 0.8664, 0.3642, 0.8664, 0.0, 0.0, 0.0, 0.0, 0.0, 0.0, 0.0, 0.0, 0.0, 0.0, 0.0, 0.0, 0.0, 0.0, 0.0, 0.0, 0.0, 0.0, 0.0, 0.0, 0.0, 0.0, 0.0, 0.0, 0.9974, 0.351, 0.9974, 0.401, -0.002582, 0.351, 0.03445, 0.03803, 0.03445, 0.0001055, 0.793, 0.03803, 0.0, 0.0, 0.0, 0.0, 0.0, 0.0, 0.9983, 0.8046, -0.001596, 0.8046, 0.9983, 0.7046, 0.8496, 0.3262, 0.8496, 0.4021, 0.1666, 0.4021, 0.0, 0.0, 0.0, 0.0, 0.0, 0.0, 0.0, 0.0, 0.0, 0.0, 0.0, 0.0, 0.0, 0.0, 0.0, 0.0, 0.0, 0.0, 0.0, 0.0, 0.0, 0.0, 0.0, 0.0, 0.0, 0.0, 0.0, 0.0, 0.0, 0.0, 0.0, 0.0, 0.0, 0.0, 0.0, 0.0, 0.3879, 0.6401, 0.6401, 0.3879, 0.6401, 0.6401, 0.3599, 0.6401, 0.3599, 0.3599, 0.3879, 0.6401, 0.0, 0.0, 0.0, 0.0, 0.0, 0.0, 0.6401, 0.3879, 0.3879, 0.6401, 0.6121, 0.3599, 0.9656, 0.9658, 0.9656, 0.9999, 0.0001042, 0.9658, 0.8496, 0.3262, 0.8876, 0.3642, 0.8496, 0.4021, 0.1666, 0.3262, 0.8496, 0.3262, 0.1666, 0.4021, 1.0, 3.234e-05, 1.0, 0.1, 3.162e-05, 0.1, 0.001608, 0.3953, 0.001608, 0.3011, 0.3517, 0.3953, 0.0, 0.0, 0.0, 0.0, 0.0, 0.0, 0.0, 0.0, 0.0, 0.0, 0.0, 0.0, 0.0, 0.0, 0.0, 0.0, 0.0, 0.0, 0.0, 0.0, 0.0, 0.0, 0.0, 0.0, 0.0, 0.0, 0.0, 0.0, 0.0, 0.0, 0.0, 0.0, 0.0, 0.0, 0.0, 0.0, 0.0, 0.0, 0.0, 0.0, 0.0, 0.0, 0.0, 0.0, 0.0, 0.0, 0.0, 0.0, 0.0, 0.0, 0.0, 0.0, 0.0, 0.0, 0.9973, 0.2396, 0.9973, 0.3441, 0.7222, 0.2396, 0.0, 0.0, 0.0, 0.0, 0.0, 0.0, 0.0, 0.0, 0.0, 0.0, 0.0, 0.0, 0.0, 0.0, 0.0, 0.0, 0.0, 0.0, 0.0, 0.0, 0.0, 0.0, 0.0, 0.0, 0.0, 0.0, 0.0, 0.0, 0.0, 0.0, 0.0, 0.0, 0.0, 0.0, 0.0, 0.0, 0.2766, 0.6644, 0.603, 0.6644, 0.2766, 0.8023, 0.603, 0.6644, 0.6393, 0.8023, 0.2766, 0.8023, 0.0, 0.0, 0.0, 0.0, 0.0, 0.0, 2.236e-05, 0.5572, 2.236e-05, 0.5072, 1.0, 0.5572, 0.0, 0.0, 0.0, 0.0, 0.0, 0.0, 0.9988, 0.6623, 0.9988, 0.7003, 0.2402, 0.6623, 0.0, 0.0, 0.0, 0.0, 0.0, 0.0, 0.0, 0.0, 0.0, 0.0, 0.0, 0.0, 0.3618, 0.5865, 0.3618, 0.4819, 0.6369, 0.5865, 0.7878, 0.8135, 0.7878, 0.6533, 0.9985, 0.8135, 0.3642, 1.004, 0.03784, 1.004, 0.3642, 0.8664, 0.03784, 1.004, 0.001574, 0.8664, 0.3642, 0.8664, 0.0, 0.0, 0.0, 0.0, 0.0, 0.0, 0.0, 0.0, 0.0, 0.0, 0.0, 0.0, 0.0, 0.0, 0.0, 0.0, 0.0, 0.0, 0.0, 0.0, 0.0, 0.0, 0.0, 0.0, 0.9974, 0.351, 0.9974, 0.401, -0.002582, 0.351, 0.03445, 0.03803, 0.03445, 0.0001055, 0.793, 0.03803, 0.0, 0.0, 0.0, 0.0, 0.0, 0.0, 0.9983, 0.8046, -0.001596, 0.8046, 0.9983, 0.7046, 0.0, 0.0, 0.0, 0.0, 0.0, 0.0, 0.0, 0.0, 0.0, 0.0, 0.0, 0.0, 0.0, 0.0, 0.0, 0.0, 0.0, 0.0, 0.0, 0.0, 0.0, 0.0, 0.0, 0.0, 0.0, 0.0, 0.0, 0.0, 0.0, 0.0, 0.0, 0.0, 0.0, 0.0, 0.0, 0.0, 0.0, 0.0, 0.0, 0.0, 0.0, 0.0, 0.3879, 0.6401, 0.6401, 0.3879, 0.6401, 0.6401, 0.3599, 0.6401, 0.3599, 0.3599, 0.3879, 0.6401, 0.603, 0.6644, 0.6393, 0.8023, 0.2766, 0.8023, 0.6121, 0.3599, 0.6401, 0.3879, 0.3599, 0.3599, 0.9656, 0.9658, 0.9656, 0.9999, 0.0001042, 0.9658, 0.8496, 0.3262, 0.8876, 0.3642, 0.8496, 0.4021, 0.1666, 0.3262, 0.8496, 0.3262, 0.1666, 0.4021, 0.8496, 0.3262, 0.8496, 0.4021, 0.1666, 0.4021, 0.001608, 0.3953, 0.001608, 0.3011, 0.3517, 0.3953, 0.0, 0.0, 0.0, 0.0, 0.0, 0.0, 0.0, 0.0, 0.0, 0.0, 0.0, 0.0, 0.0, 0.0, 0.0, 0.0, 0.0, 0.0, 1.0, 3.234e-05, 1.0, 0.1, 3.162e-05, 0.1, 0.0, 0.0, 0.0, 0.0, 0.0, 0.0, 0.0, 0.0, 0.0, 0.0, 0.0, 0.0, 0.0, 0.0, 0.0, 0.0, 0.0, 0.0, 0.0, 0.0, 0.0, 0.0, 0.0, 0.0, 0.0, 0.0, 0.0, 0.0, 0.0, 0.0, 0.9973, 0.2396, 0.9973, 0.3441, 0.7222, 0.2396, 0.0, 0.0, 0.0, 0.0, 0.0, 0.0, 0.0, 0.0, 0.0, 0.0, 0.0, 0.0, 0.0, 0.0, 0.0, 0.0, 0.0, 0.0, 0.0, 0.0, 0.0, 0.0, 0.0, 0.0, 0.9996, 0.002276, 0.9995, 0.1914, 0.7509, 0.0008202, 0.0, 0.0, 0.0, 0.0, 0.0, 0.0, 0.2766, 0.6644, 0.603, 0.6644, 0.2766, 0.8023, 0.603, 0.6644, 0.6393, 0.8023, 0.2766, 0.8023, 1.0, 3.234e-05, 1.0, 0.1, 3.162e-05, 0.1, 2.236e-05, 0.5572, 2.236e-05, 0.5072, 1.0, 0.5572, 0.0, 0.0, 0.0, 0.0, 0.0, 0.0, 0.9988, 0.6623, 0.9988, 0.7003, 0.2402, 0.6623, 0.0, 0.0, 0.0, 0.0, 0.0, 0.0, 0.0, 0.0, 0.0, 0.0, 0.0, 0.0, 0.3618, 0.5865, 0.3618, 0.4819, 0.6369, 0.5865, 0.7878, 0.8135, 0.7878, 0.6533, 0.9985, 0.8135, 0.3642, 1.004, 0.03784, 1.004, 0.3642, 0.8664, 0.03784, 1.004, 0.001574, 0.8664, 0.3642, 0.8664, 0.0, 0.0, 0.0, 0.0, 0.0, 0.0, 0.0, 0.0, 0.0, 0.0, 0.0, 0.0, 0.0, 0.0, 0.0, 0.0, 0.0, 0.0, 0.0, 0.0, 0.0, 0.0, 0.0, 0.0, 0.9974, 0.351, 0.9974, 0.401, -0.002582, 0.351, 0.03445, 0.03803, 0.03445, 0.0001055, 0.793, 0.03803, 0.0, 0.0, 0.0, 0.0, 0.0, 0.0, 0.9983, 0.8046, -0.001596, 0.8046, 0.9983, 0.7046, 0.0, 0.0, 0.0, 0.0, 0.0, 0.0, 0.0, 0.0, 0.0, 0.0, 0.0, 0.0, 0.0, 0.0, 0.0, 0.0, 0.0, 0.0, 0.0, 0.0, 0.0, 0.0, 0.0, 0.0, 0.0, 0.0, 0.0, 0.0, 0.0, 0.0, 0.0, 0.0, 0.0, 0.0, 0.0, 0.0, 0.0, 0.0, 0.0, 0.0, 0.0, 0.0, 0.6401, 0.3879, 0.6121, 0.3599, 0.6401, 0.3599, 0.6401, 0.6401, 0.3879, 0.6401, 0.6401, 0.3879, 0.3599, 0.3599, 0.6121, 0.3599, 0.3879, 0.6401, 0.6401, 0.3879, 0.3879, 0.6401, 0.6121, 0.3599, 0.0, 0.0, 0.0, 0.0, 0.0, 0.0, 0.8496, 0.3262, 0.8876, 0.3642, 0.8496, 0.4021, 0.1666, 0.3262, 0.8496, 0.3262, 0.8496, 0.4021, 0.1666, 0.4021, 0.1666, 0.3262, 0.8496, 0.4021, 0.0, 0.0, 0.0, 0.0, 0.0, 0.0, 1.0, 3.234e-05, 1.0, 0.1, 3.162e-05, 0.1, 0.0, 0.0, 0.0, 0.0, 0.0, 0.0, 0.0, 0.0, 0.0, 0.0, 0.0, 0.0, 0.0, 0.0, 0.0, 0.0, 0.0, 0.0, 0.0, 0.0, 0.0, 0.0, 0.0, 0.0, 0.0, 0.0, 0.0, 0.0, 0.0, 0.0, 0.0, 0.0, 0.0, 0.0, 0.0, 0.0, 0.0, 0.0, 0.0, 0.0, 0.0, 0.0, 0.0, 0.0, 0.0, 0.0, 0.0, 0.0, 0.9973, 0.2396, 0.9973, 0.3441, 0.7222, 0.2396, 0.0, 0.0, 0.0, 0.0, 0.0, 0.0, 0.0, 0.0, 0.0, 0.0, 0.0, 0.0, 0.0, 0.0, 0.0, 0.0, 0.0, 0.0, 0.0, 0.0, 0.0, 0.0, 0.0, 0.0, 0.9996, 0.002276, 0.9995, 0.1914, 0.7509, 0.0008202, 0.0, 0.0, 0.0, 0.0, 0.0, 0.0, 0.2766, 0.6644, 0.603, 0.6644, 0.2766, 0.8023, 0.03784, 1.004, 0.001574, 0.8664, 0.3642, 0.8664, 0.0, 0.0, 0.0, 0.0, 0.0, 0.0, 2.236e-05, 0.5572, 2.236e-05, 0.5072, 1.0, 0.5572, 0.0, 0.0, 0.0, 0.0, 0.0, 0.0, 0.9988, 0.6623, 0.9988, 0.7003, 0.2402, 0.6623, 0.0, 0.0, 0.0, 0.0, 0.0, 0.0, 0.0, 0.0, 0.0, 0.0, 0.0, 0.0, 0.3618, 0.5865, 0.3618, 0.4819, 0.6369, 0.5865, 0.7878, 0.8135, 0.7878, 0.6533, 0.9985, 0.8135, 0.3642, 1.004, 0.03784, 1.004, 0.3642, 0.8664, 0.6401, 0.3879, 0.3879, 0.6401, 0.3599, 0.3599, 0.0, 0.0, 0.0, 0.0, 0.0, 0.0, 0.0, 0.0, 0.0, 0.0, 0.0, 0.0, 0.0, 0.0, 0.0, 0.0, 0.0, 0.0, 0.0, 0.0, 0.0, 0.0, 0.0, 0.0, 0.9974, 0.351, 0.9974, 0.401, -0.002582, 0.351, 0.03445, 0.03803, 0.03445, 0.0001055, 0.793, 0.03803, 0.0, 0.0, 0.0, 0.0, 0.0, 0.0, 0.9983, 0.8046, -0.001596, 0.8046, 0.9983, 0.7046, 0.0001042, 0.9999, 0.0001042, 0.9658, 0.9656, 0.9658, 0.0, 0.0, 0.0, 0.0, 0.0, 0.0, 0.0, 0.0, 0.0, 0.0, 0.0, 0.0, 0.0, 0.0, 0.0, 0.0, 0.0, 0.0, 0.0, 0.0, 0.0, 0.0, 0.0, 0.0, 0.0, 0.0, 0.0, 0.0, 0.0, 0.0, 0.0, 0.0, 0.0, 0.0, 0.0, 0.0, 0.6401, 0.3879, 0.6121, 0.3599, 0.6401, 0.3599, 0.6401, 0.6401, 0.3879, 0.6401, 0.6401, 0.3879, 0.3599, 0.3599, 0.6121, 0.3599, 0.3879, 0.6401, 0.6401, 0.3879, 0.3879, 0.6401, 0.6121, 0.3599, 0.7222, 0.3441, 0.7222, 0.2396, 0.9973, 0.2396, 0.8496, 0.3262, 0.8876, 0.3642, 0.8496, 0.4021, 0.1666, 0.3262, 0.8496, 0.3262, 0.8496, 0.4021, 0.1666, 0.4021, 0.1666, 0.3262, 0.8496, 0.4021, 0.0, 0.0, 0.0, 0.0, 0.0, 0.0, 0.0, 0.0, 0.0, 0.0, 0.0, 0.0, 0.0, 0.0, 0.0, 0.0, 0.0, 0.0, 0.0, 0.0, 0.0, 0.0, 0.0, 0.0, 0.7508, 0.1899, 0.7509, 0.0008202, 0.9996, 0.002276, 0.0, 0.0, 0.0, 0.0, 0.0, 0.0, 0.0, 0.0, 0.0, 0.0, 0.0, 0.0, 0.0, 0.0, 0.0, 0.0, 0.0, 0.0, 0.0, 0.0, 0.0, 0.0, 0.0, 0.0, 0.0, 0.0, 0.0, 0.0, 0.0, 0.0, 0.9973, 0.2396, 0.9973, 0.3441, 0.7222, 0.2396, 0.0, 0.0, 0.0, 0.0, 0.0, 0.0, 0.0, 0.0, 0.0, 0.0, 0.0, 0.0, 0.0, 0.0, 0.0, 0.0, 0.0, 0.0, 0.9996, 0.002276, 0.9995, 0.1914, 0.7509, 0.0008202, 0.0, 0.0, 0.0, 0.0, 0.0, 0.0, 0.2766, 0.6644, 0.603, 0.6644, 0.2766, 0.8023, 0.603, 0.6644, 0.6393, 0.8023, 0.2766, 0.8023, 0.0, 0.0, 0.0, 0.0, 0.0, 0.0, 0.0, 0.0, 0.0, 0.0, 0.0, 0.0, 0.0, 0.0, 0.0, 0.0, 0.0, 0.0, 0.9988, 0.6623, 0.9988, 0.7003, 0.2402, 0.6623, 0.0, 0.0, 0.0, 0.0, 0.0, 0.0, 0.0, 0.0, 0.0, 0.0, 0.0, 0.0, 0.3618, 0.5865, 0.3618, 0.4819, 0.6369, 0.5865, 0.7878, 0.8135, 0.7878, 0.6533, 0.9985, 0.8135, 0.3642, 1.004, 0.03784, 1.004, 0.3642, 0.8664, 0.03784, 1.004, 0.001574, 0.8664, 0.3642, 0.8664, 0.0, 0.0, 0.0, 0.0, 0.0, 0.0, 0.0, 0.0, 0.0, 0.0, 0.0, 0.0, 0.0, 0.0, 0.0, 0.0, 0.0, 0.0, 0.0, 0.0, 0.0, 0.0, 0.0, 0.0, 0.9974, 0.351, 0.9974, 0.401, -0.002582, 0.351, 0.03445, 0.03803, 0.03445, 0.0001055, 0.793, 0.03803, 0.0, 0.0, 0.0, 0.0, 0.0, 0.0, 0.9983, 0.8046, -0.001596, 0.8046, 0.9983, 0.7046, 0.0, 0.0, 0.0, 0.0, 0.0, 0.0, 0.0, 0.0, 0.0, 0.0, 0.0, 0.0, 0.0, 0.0, 0.0, 0.0, 0.0, 0.0, 0.0, 0.0, 0.0, 0.0, 0.0, 0.0, 0.0, 0.0, 0.0, 0.0, 0.0, 0.0, 0.0, 0.0, 0.0, 0.0, 0.0, 0.0, 0.0, 0.0, 0.0, 0.0, 0.0, 0.0, 0.3879, 0.6401, 0.6401, 0.3879, 0.6401, 0.6401, 0.3599, 0.6401, 0.3599, 0.3599, 0.3879, 0.6401, 0.6401, 0.3879, 0.3879, 0.6401, 0.3599, 0.3599, 0.6121, 0.3599, 0.6401, 0.3879, 0.3599, 0.3599, -0.002582, 0.401, -0.002582, 0.351, 0.9974, 0.351, 0.8496, 0.3262, 0.8876, 0.3642, 0.8496, 0.4021, 0.1666, 0.3262, 0.8496, 0.3262, 0.1666, 0.4021, 0.8496, 0.3262, 0.8496, 0.4021, 0.1666, 0.4021, 0.001608, 0.3953, 0.001608, 0.3011, 0.3517, 0.3953, 0.0, 0.0, 0.0, 0.0, 0.0, 0.0, 0.0, 0.0, 0.0, 0.0, 0.0, 0.0, 0.0, 0.0, 0.0, 0.0, 0.0, 0.0, 0.0, 0.0, 0.0, 0.0, 0.0, 0.0, 0.0, 0.0, 0.0, 0.0, 0.0, 0.0, 0.0, 0.0, 0.0, 0.0, 0.0, 0.0, 0.0, 0.0, 0.0, 0.0, 0.0, 0.0, 0.0, 0.0, 0.0, 0.0, 0.0, 0.0, 0.0, 0.0, 0.0, 0.0, 0.0, 0.0, 0.0001042, 0.9999, 0.0001042, 0.9658, 0.9656, 0.9658, 0.0, 0.0, 0.0, 0.0, 0.0, 0.0, 0.0, 0.0, 0.0, 0.0, 0.0, 0.0, 0.0, 0.0, 0.0, 0.0, 0.0, 0.0, 0.0, 0.0, 0.0, 0.0, 0.0, 0.0, 0.9996, 0.002276, 0.9995, 0.1914, 0.7509, 0.0008202, 0.0, 0.0, 0.0, 0.0, 0.0, 0.0, 0.2766, 0.6644, 0.603, 0.6644, 0.2766, 0.8023, 0.603, 0.6644, 0.6393, 0.8023, 0.2766, 0.8023, 1.0, 3.234e-05, 1.0, 0.1, 3.162e-05, 0.1, 2.236e-05, 0.5572, 2.236e-05, 0.5072, 1.0, 0.5572, 0.3517, 0.3011, 0.3517, 0.3953, 0.001608, 0.3953, 0.9988, 0.6623, 0.9988, 0.7003, 0.2402, 0.6623, 0.0, 0.0, 0.0, 0.0, 0.0, 0.0, 0.0, 0.0, 0.0, 0.0, 0.0, 0.0, 0.3618, 0.5865, 0.3618, 0.4819, 0.6369, 0.5865, 0.7878, 0.8135, 0.7878, 0.6533, 0.9985, 0.8135, 0.3642, 1.004, 0.03784, 1.004, 0.3642, 0.8664, 0.03784, 1.004, 0.001574, 0.8664, 0.3642, 0.8664, 0.0, 0.0, 0.0, 0.0, 0.0, 0.0, 0.0, 0.0, 0.0, 0.0, 0.0, 0.0, 0.0, 0.0, 0.0, 0.0, 0.0, 0.0, 0.0, 0.0, 0.0, 0.0, 0.0, 0.0, 1.0, 0.5072, 1.0, 0.5572, 2.236e-05, 0.5572, 0.03445, 0.03803, 0.03445, 0.0001055, 0.793, 0.03803, 0.0, 0.0, 0.0, 0.0, 0.0, 0.0, 0.9983, 0.8046, -0.001596, 0.8046, 0.9983, 0.7046, 1.0, 3.234e-05, 1.0, 0.1, 3.162e-05, 0.1, 0.0, 0.0, 0.0, 0.0, 0.0, 0.0, 0.0, 0.0, 0.0, 0.0, 0.0, 0.0, 0.3517, 0.3011, 0.3517, 0.3953, 0.001608, 0.3953, 0.0, 0.0, 0.0, 0.0, 0.0, 0.0, 0.0, 0.0, 0.0, 0.0, 0.0, 0.0, 0.0, 0.0, 0.0, 0.0, 0.0, 0.0, 0.3599, 0.3599, 0.6121, 0.3599, 0.3879, 0.6401])
me_cube_007.materials.append(mat_material)
me_cube_007.use_remesh_preserve_volume = False
me_cube_007.use_remesh_preserve_attributes = False
me_cube_007.use_mirror_vertex_groups = False
me_cube_007.update()

# ---- objects
ob_crate = bpy.data.objects.new('Crate', me_cube_007)
ob_camera_003 = bpy.data.objects.new('Camera.003', cam_camera_003)
ob_lamp_001 = bpy.data.objects.new('Lamp.001', light_lamp_001)
ob_lamp = bpy.data.objects.new('Lamp', light_lamp)

# ---- transforms, parenting, visibility, modifiers, constraints
ob_crate.location = (0.0, -0.007689, 0.0)
ob_crate.rotation_euler = (1.571, 7.55e-08, 1.571)
ob_crate.scale = (1.0, 0.9107, 1.0)
ob_crate.lock_rotations_4d = False
ob_crate.empty_display_type = 'ARROWS'
ob_crate.lineart.crease_threshold = 0.0
ob_camera_003.location = (0.2917, -6.816, 2.75)
ob_camera_003.rotation_euler = (1.109, 0.01082, 0.03938)
ob_camera_003.lock_rotations_4d = False
ob_camera_003.empty_display_type = 'ARROWS'
ob_camera_003.color = (0.0, 0.0, 0.0, 0.0)
ob_camera_003.display_type = 'WIRE'
ob_camera_003.lineart.crease_threshold = 0.0
ob_lamp_001.location = (-4.291, -3.988, 2.963)
ob_lamp_001.rotation_euler = (0.6503, 0.05522, 1.866)
ob_lamp_001.lock_rotations_4d = False
ob_lamp_001.empty_display_type = 'ARROWS'
ob_lamp_001.color = (0.0, 0.0, 0.0, 0.0)
ob_lamp_001.lineart.crease_threshold = 0.0
ob_lamp.location = (2.788, -3.988, 5.254)
ob_lamp.rotation_euler = (0.6503, 0.05522, 1.866)
ob_lamp.lock_rotations_4d = False
ob_lamp.empty_display_type = 'ARROWS'
ob_lamp.color = (0.0, 0.0, 0.0, 0.0)
ob_lamp.lineart.crease_threshold = 0.0

# ---- collection membership
col_collection_1.objects.link(ob_crate)
col_collection_1.objects.link(ob_camera_003)
col_collection_1.objects.link(ob_lamp_001)
col_collection_1.objects.link(ob_lamp)

# ---- scene / render settings (as saved in the file)
scene.camera = ob_camera_003
scene.frame_start = 1; scene.frame_end = 250; scene.frame_set(0)
scene.render.engine = 'BLENDER_EEVEE_NEXT'
scene.render.image_settings.compression = 90
scene.render.resolution_percentage = 50
scene.render.dither_intensity = 0.0
scene.cycles.use_denoising = False
scene.cycles.samples = 10
scene.cycles.sampling_pattern = 'TABULATED_SOBOL'
scene.cycles.light_sampling_threshold = 0.0
scene.cycles.use_adaptive_sampling = False
scene.cycles.use_light_tree = False
scene.cycles.blur_glossy = 0.0
scene.cycles.volume_bounces = 1
scene.cycles.pixel_filter_type = 'GAUSSIAN'
scene.cycles.sample_clamp_indirect = 0.0
scene.view_settings.view_transform = 'Standard'
bpy.context.view_layer.update()
